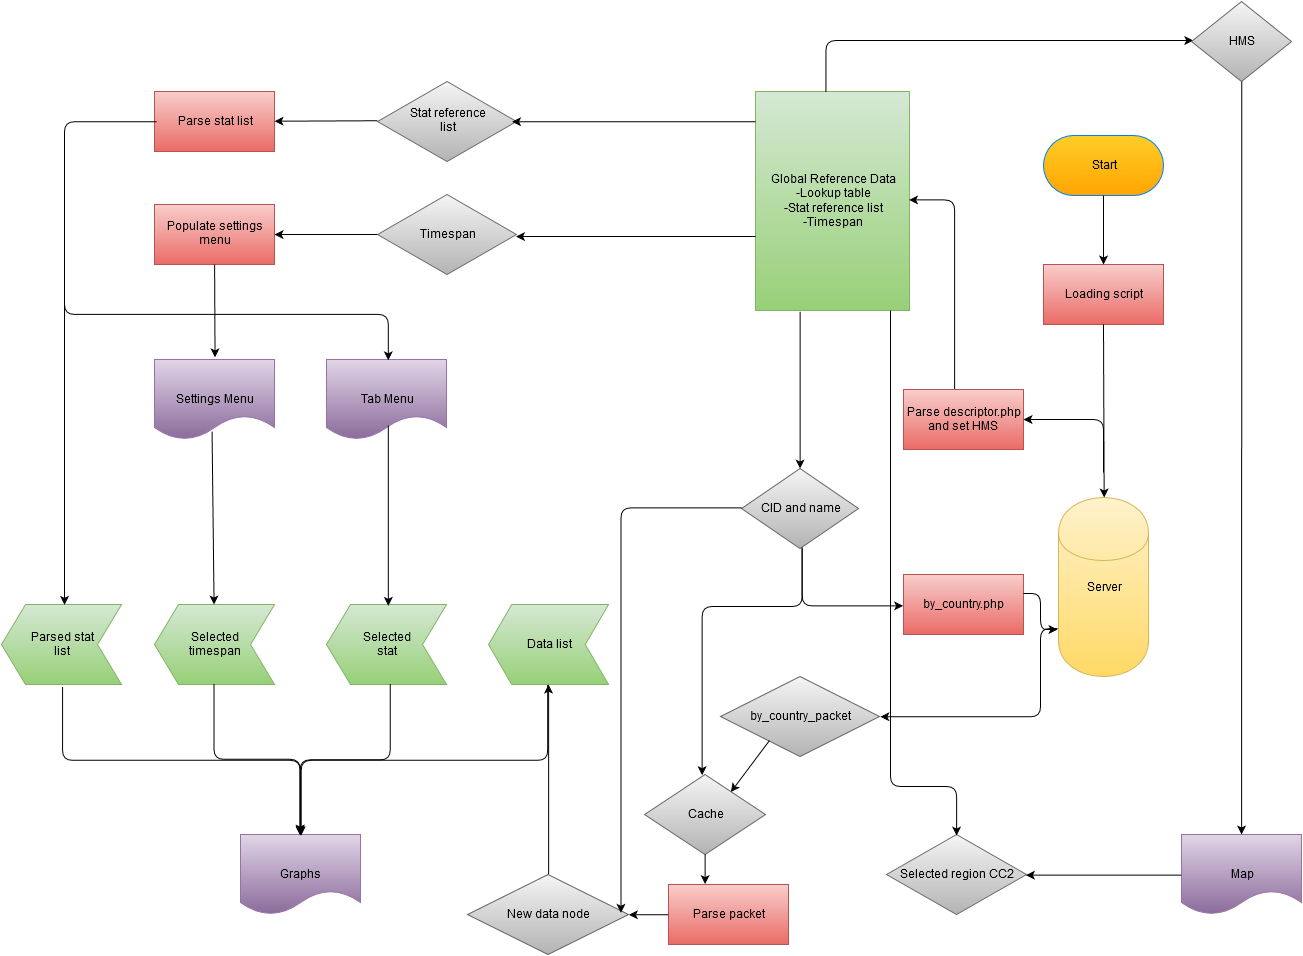

The diagram above was exported from draw.io. Its source (the exported page's mxGraphModel, read from the mxfile embedded in the PNG):
<mxGraphModel dx="1420" dy="1105" grid="0" gridSize="10" guides="1" tooltips="1" connect="0" arrows="1" fold="1" page="0" pageScale="1.5" pageWidth="826" pageHeight="1169" background="none" math="0">
  <root>
    <mxCell id="0" style=";html=1;" />
    <mxCell id="1" style=";html=1;" parent="0" />
    <mxCell id="66" value="Parse stat list&lt;br&gt;" style="whiteSpace=wrap;html=1;plain-red" vertex="1" parent="1">
      <mxGeometry x="170" y="-254" width="120" height="60" as="geometry" />
    </mxCell>
    <mxCell id="68" value="Global Reference Data&lt;br&gt;-Lookup table&lt;br&gt;-Stat reference list&lt;br&gt;-Timespan&lt;br&gt;" style="whiteSpace=wrap;html=1;plain-green" vertex="1" parent="1">
      <mxGeometry x="771" y="-254" width="154" height="219" as="geometry" />
    </mxCell>
    <mxCell id="70" value="Start&lt;br&gt;" style="rounded=1;whiteSpace=wrap;html=1;arcSize=50;plain-orange;shadow=0;glass=0;strokeColor=#007FFF;" vertex="1" parent="1">
      <mxGeometry x="1059" y="-210" width="120" height="60" as="geometry" />
    </mxCell>
    <mxCell id="71" value="Loading script&lt;br&gt;" style="whiteSpace=wrap;html=1;plain-red" vertex="1" parent="1">
      <mxGeometry x="1059" y="-81" width="120" height="60" as="geometry" />
    </mxCell>
    <mxCell id="72" value="Server" style="shape=cylinder;whiteSpace=wrap;html=1;plain-yellow" vertex="1" parent="1">
      <mxGeometry x="1074" y="152" width="90" height="179" as="geometry" />
    </mxCell>
    <mxCell id="73" value="Parse descriptor.php and set HMS&lt;br&gt;" style="whiteSpace=wrap;html=1;plain-red" vertex="1" parent="1">
      <mxGeometry x="919" y="44" width="120" height="60" as="geometry" />
    </mxCell>
    <mxCell id="74" value="" style="endArrow=classic;html=1;" edge="1" parent="1" source="70" target="71">
      <mxGeometry width="50" height="50" relative="1" as="geometry">
        <mxPoint x="-46" y="-316" as="sourcePoint" />
        <mxPoint x="1032" y="-109" as="targetPoint" />
      </mxGeometry>
    </mxCell>
    <mxCell id="75" value="" style="endArrow=classic;html=1;exitX=0.492;exitY=1;exitPerimeter=0;" edge="1" parent="1">
      <mxGeometry width="50" height="50" relative="1" as="geometry">
        <mxPoint x="1118.9584487534626" y="-21.09972299168976" as="sourcePoint" />
        <mxPoint x="1119.6450154802026" y="152" as="targetPoint" />
      </mxGeometry>
    </mxCell>
    <mxCell id="77" value="" style="edgeStyle=elbowEdgeStyle;elbow=horizontal;endArrow=classic;html=1;strokeColor=#000000;" edge="1" parent="1">
      <mxGeometry width="50" height="50" relative="1" as="geometry">
        <mxPoint x="1119" y="127" as="sourcePoint" />
        <mxPoint x="1039" y="74" as="targetPoint" />
        <Array as="points">
          <mxPoint x="1119" y="74" />
        </Array>
      </mxGeometry>
    </mxCell>
    <mxCell id="78" value="" style="edgeStyle=segmentEdgeStyle;endArrow=classic;html=1;strokeColor=#000000;rotation=0;flipV=0;flipH=0;exitX=0.425;exitY=0;exitPerimeter=0;entryX=1;entryY=0.493;entryPerimeter=0;" edge="1" parent="1" source="73" target="68">
      <mxGeometry width="50" height="50" relative="1" as="geometry">
        <mxPoint x="954" y="-90" as="sourcePoint" />
        <mxPoint x="918" y="-146" as="targetPoint" />
        <Array as="points">
          <mxPoint x="970" y="-146" />
        </Array>
      </mxGeometry>
    </mxCell>
    <mxCell id="84" value="Map" style="shape=document;whiteSpace=wrap;html=1;plain-purple" vertex="1" parent="1">
      <mxGeometry x="1197" y="489" width="120" height="80" as="geometry" />
    </mxCell>
    <mxCell id="85" value="Settings Menu&lt;br&gt;" style="shape=document;whiteSpace=wrap;html=1;plain-purple" vertex="1" parent="1">
      <mxGeometry x="170" y="14" width="120" height="80" as="geometry" />
    </mxCell>
    <mxCell id="86" value="Tab Menu&lt;br&gt;" style="shape=document;whiteSpace=wrap;html=1;plain-purple" vertex="1" parent="1">
      <mxGeometry x="342" y="14" width="120" height="80" as="geometry" />
    </mxCell>
    <mxCell id="87" value="by_country.php" style="whiteSpace=wrap;html=1;plain-red" vertex="1" parent="1">
      <mxGeometry x="919" y="229" width="120" height="60" as="geometry" />
    </mxCell>
    <mxCell id="88" value="by_country_packet" style="rhombus;whiteSpace=wrap;html=1;plain-gray" vertex="1" parent="1">
      <mxGeometry x="736" y="331" width="159" height="80" as="geometry" />
    </mxCell>
    <mxCell id="89" value="Selected region CC2&lt;br&gt;" style="rhombus;whiteSpace=wrap;html=1;plain-gray" vertex="1" parent="1">
      <mxGeometry x="902" y="489" width="140" height="80" as="geometry" />
    </mxCell>
    <mxCell id="90" value="Parsed stat&lt;br&gt;list&lt;br&gt;" style="shape=step;whiteSpace=wrap;html=1;flipH=1;plain-green" vertex="1" parent="1">
      <mxGeometry x="17" y="259" width="120" height="80" as="geometry" />
    </mxCell>
    <mxCell id="91" value="Selected&lt;br&gt;timespan&lt;br&gt;" style="shape=step;whiteSpace=wrap;html=1;flipH=1;plain-green" vertex="1" parent="1">
      <mxGeometry x="170" y="259" width="120" height="80" as="geometry" />
    </mxCell>
    <mxCell id="92" value="Data list&lt;br&gt;" style="shape=step;whiteSpace=wrap;html=1;flipH=1;rounded=0;size=0.19375;arcSize=0;plain-green" vertex="1" parent="1">
      <mxGeometry x="504" y="259" width="120" height="80" as="geometry" />
    </mxCell>
    <mxCell id="93" value="Selected&lt;br&gt;stat&lt;br&gt;" style="shape=step;whiteSpace=wrap;html=1;flipH=1;plain-green" vertex="1" parent="1">
      <mxGeometry x="342" y="259" width="120" height="80" as="geometry" />
    </mxCell>
    <mxCell id="94" value="Graphs" style="shape=document;whiteSpace=wrap;html=1;plain-purple" vertex="1" parent="1">
      <mxGeometry x="256" y="489" width="120" height="80" as="geometry" />
    </mxCell>
    <mxCell id="95" value="New data node&lt;br&gt;" style="rhombus;whiteSpace=wrap;html=1;rounded=0;plain-gray" vertex="1" parent="1">
      <mxGeometry x="483" y="529" width="161" height="80" as="geometry" />
    </mxCell>
    <mxCell id="96" value="Populate settings&lt;br&gt;menu&lt;br&gt;" style="whiteSpace=wrap;html=1;rounded=0;plain-red" vertex="1" parent="1">
      <mxGeometry x="170" y="-141" width="120" height="60" as="geometry" />
    </mxCell>
    <mxCell id="97" value="Timespan" style="rhombus;whiteSpace=wrap;html=1;rounded=0;plain-gray" vertex="1" parent="1">
      <mxGeometry x="393" y="-151" width="139" height="80" as="geometry" />
    </mxCell>
    <mxCell id="99" value="Stat reference&lt;br&gt;list&lt;br&gt;" style="rhombus;whiteSpace=wrap;html=1;rounded=0;plain-gray" vertex="1" parent="1">
      <mxGeometry x="393" y="-264" width="139" height="80" as="geometry" />
    </mxCell>
    <mxCell id="100" value="CID and name&lt;br&gt;" style="rhombus;whiteSpace=wrap;html=1;rounded=0;plain-gray" vertex="1" parent="1">
      <mxGeometry x="757" y="123" width="117" height="80" as="geometry" />
    </mxCell>
    <mxCell id="101" value="Parse packet&lt;br&gt;" style="whiteSpace=wrap;html=1;rounded=0;plain-red" vertex="1" parent="1">
      <mxGeometry x="684" y="539" width="120" height="60" as="geometry" />
    </mxCell>
    <mxCell id="103" value="Cache" style="rhombus;whiteSpace=wrap;html=1;rounded=0;plain-gray" vertex="1" parent="1">
      <mxGeometry x="660" y="429" width="121" height="80" as="geometry" />
    </mxCell>
    <mxCell id="104" value="" style="endArrow=classic;html=1;strokeColor=#000000;exitX=0.291;exitY=1.007;exitPerimeter=0;" edge="1" parent="1" source="68" target="100">
      <mxGeometry width="50" height="50" relative="1" as="geometry">
        <mxPoint x="553" y="-98" as="sourcePoint" />
        <mxPoint x="603" y="-148" as="targetPoint" />
      </mxGeometry>
    </mxCell>
    <mxCell id="106" value="" style="endArrow=classic;html=1;strokeColor=#000000;entryX=0.482;entryY=0.013;entryPerimeter=0;exitX=0.512;exitY=0.825;exitPerimeter=0;" edge="1" parent="1" source="86" target="93">
      <mxGeometry width="50" height="50" relative="1" as="geometry">
        <mxPoint x="443" y="157" as="sourcePoint" />
        <mxPoint x="589" y="104" as="targetPoint" />
      </mxGeometry>
    </mxCell>
    <mxCell id="107" value="" style="endArrow=classic;html=1;strokeColor=#000000;entryX=0.71;entryY=0.222;entryPerimeter=0;exitX=0.305;exitY=0.803;exitPerimeter=0;" edge="1" parent="1" source="88" target="103">
      <mxGeometry width="50" height="50" relative="1" as="geometry">
        <mxPoint x="553" y="266" as="sourcePoint" />
        <mxPoint x="603" y="216" as="targetPoint" />
      </mxGeometry>
    </mxCell>
    <mxCell id="108" value="" style="endArrow=classic;html=1;strokeColor=#000000;exitX=0.501;exitY=0.993;exitPerimeter=0;entryX=0.305;entryY=-0.011;entryPerimeter=0;" edge="1" parent="1" source="103" target="101">
      <mxGeometry width="50" height="50" relative="1" as="geometry">
        <mxPoint x="375" y="366" as="sourcePoint" />
        <mxPoint x="425" y="316" as="targetPoint" />
      </mxGeometry>
    </mxCell>
    <mxCell id="109" value="" style="endArrow=classic;html=1;strokeColor=#000000;entryX=1;entryY=0.5;entryPerimeter=0;exitX=0.001;exitY=0.5;exitPerimeter=0;" edge="1" parent="1" source="101" target="95">
      <mxGeometry width="50" height="50" relative="1" as="geometry">
        <mxPoint x="662" y="539" as="sourcePoint" />
        <mxPoint x="648" y="567" as="targetPoint" />
      </mxGeometry>
    </mxCell>
    <mxCell id="110" value="" style="endArrow=classic;html=1;strokeColor=#000000;exitX=0.517;exitY=0.025;exitPerimeter=0;" edge="1" parent="1" target="92">
      <mxGeometry width="50" height="50" relative="1" as="geometry">
        <mxPoint x="564.1531100478469" y="528.7703349282297" as="sourcePoint" />
        <mxPoint x="563" y="364" as="targetPoint" />
      </mxGeometry>
    </mxCell>
    <mxCell id="111" value="" style="endArrow=classic;html=1;strokeColor=#000000;exitX=0.481;exitY=0.903;exitPerimeter=0;" edge="1" parent="1" source="85" target="91">
      <mxGeometry width="50" height="50" relative="1" as="geometry">
        <mxPoint x="170" y="-28" as="sourcePoint" />
        <mxPoint x="220" y="-78" as="targetPoint" />
      </mxGeometry>
    </mxCell>
    <mxCell id="112" value="" style="endArrow=classic;html=1;strokeColor=#000000;entryX=0.508;entryY=-0.028;entryPerimeter=0;" edge="1" parent="1" source="96" target="85">
      <mxGeometry width="50" height="50" relative="1" as="geometry">
        <mxPoint x="-37" y="-144" as="sourcePoint" />
        <mxPoint x="13" y="-194" as="targetPoint" />
      </mxGeometry>
    </mxCell>
    <mxCell id="113" value="" style="endArrow=classic;html=1;strokeColor=#000000;exitX=-0.004;exitY=0.503;exitPerimeter=0;" edge="1" parent="1" source="97" target="96">
      <mxGeometry width="50" height="50" relative="1" as="geometry">
        <mxPoint x="-37" y="-177" as="sourcePoint" />
        <mxPoint x="13" y="-227" as="targetPoint" />
      </mxGeometry>
    </mxCell>
    <mxCell id="114" value="" style="endArrow=classic;html=1;strokeColor=#000000;exitX=-0.004;exitY=0.492;exitPerimeter=0;" edge="1" parent="1" source="99" target="66">
      <mxGeometry width="50" height="50" relative="1" as="geometry">
        <mxPoint x="-37" y="-243" as="sourcePoint" />
        <mxPoint x="13" y="-293" as="targetPoint" />
      </mxGeometry>
    </mxCell>
    <mxCell id="115" value="" style="edgeStyle=segmentEdgeStyle;endArrow=classic;html=1;strokeColor=#000000;exitX=0.014;exitY=0.498;exitPerimeter=0;entryX=0.474;entryY=0.006;entryPerimeter=0;" edge="1" parent="1" source="66" target="90">
      <mxGeometry width="50" height="50" relative="1" as="geometry">
        <mxPoint x="30" y="-214" as="sourcePoint" />
        <mxPoint x="34" y="213" as="targetPoint" />
        <Array as="points">
          <mxPoint x="80" y="-224" />
        </Array>
      </mxGeometry>
    </mxCell>
    <mxCell id="118" value="" style="edgeStyle=elbowEdgeStyle;elbow=vertical;endArrow=classic;html=1;strokeColor=#000000;entryX=0.518;entryY=0.014;entryPerimeter=0;" edge="1" parent="1" target="86">
      <mxGeometry width="50" height="50" relative="1" as="geometry">
        <mxPoint x="80" y="-77" as="sourcePoint" />
        <mxPoint x="398" y="-16" as="targetPoint" />
      </mxGeometry>
    </mxCell>
    <mxCell id="121" value="" style="endArrow=classic;html=1;strokeColor=#000000;entryX=0.968;entryY=0.502;entryPerimeter=0;exitX=0;exitY=0.137;exitPerimeter=0;" edge="1" parent="1" source="68" target="99">
      <mxGeometry width="50" height="50" relative="1" as="geometry">
        <mxPoint x="764" y="-224" as="sourcePoint" />
        <mxPoint x="-187" y="-320" as="targetPoint" />
      </mxGeometry>
    </mxCell>
    <mxCell id="122" value="" style="endArrow=classic;html=1;strokeColor=#000000;entryX=0.996;entryY=0.525;entryPerimeter=0;exitX=0;exitY=0.662;exitPerimeter=0;" edge="1" parent="1" source="68" target="97">
      <mxGeometry width="50" height="50" relative="1" as="geometry">
        <mxPoint x="-237" y="-270" as="sourcePoint" />
        <mxPoint x="-187" y="-320" as="targetPoint" />
      </mxGeometry>
    </mxCell>
    <mxCell id="126" value="" style="edgeStyle=segmentEdgeStyle;endArrow=classic;html=1;strokeColor=#000000;entryX=-0.003;entryY=0.522;entryPerimeter=0;exitX=0.518;exitY=0.987;exitPerimeter=0;" edge="1" parent="1" source="100" target="87">
      <mxGeometry width="50" height="50" relative="1" as="geometry">
        <mxPoint x="781" y="284" as="sourcePoint" />
        <mxPoint x="831" y="234" as="targetPoint" />
        <Array as="points">
          <mxPoint x="818" y="260" />
        </Array>
      </mxGeometry>
    </mxCell>
    <mxCell id="130" value="" style="edgeStyle=elbowEdgeStyle;elbow=horizontal;endArrow=classic;html=1;strokeColor=#000000;" edge="1" parent="1">
      <mxGeometry width="50" height="50" relative="1" as="geometry">
        <mxPoint x="1039" y="248" as="sourcePoint" />
        <mxPoint x="1073" y="284" as="targetPoint" />
      </mxGeometry>
    </mxCell>
    <mxCell id="131" value="" style="edgeStyle=elbowEdgeStyle;elbow=horizontal;endArrow=classic;html=1;strokeColor=#000000;exitX=-0.01;exitY=0.735;exitPerimeter=0;entryX=1.007;entryY=0.499;entryPerimeter=0;" edge="1" parent="1" source="72" target="88">
      <mxGeometry width="50" height="50" relative="1" as="geometry">
        <mxPoint x="1048" y="346" as="sourcePoint" />
        <mxPoint x="747" y="79" as="targetPoint" />
        <Array as="points">
          <mxPoint x="1056" y="337" />
        </Array>
      </mxGeometry>
    </mxCell>
    <mxCell id="132" value="" style="endArrow=classic;html=1;strokeColor=#000000;exitX=0.501;exitY=0.993;exitPerimeter=0;" edge="1" parent="1" target="84">
      <mxGeometry width="50" height="50" relative="1" as="geometry">
        <mxPoint x="1257.3103448275865" y="-276.27586206896535" as="sourcePoint" />
        <mxPoint x="562" y="-333" as="targetPoint" />
      </mxGeometry>
    </mxCell>
    <mxCell id="133" value="" style="edgeStyle=segmentEdgeStyle;endArrow=classic;html=1;strokeColor=#000000;exitX=0.456;exitY=0.003;exitPerimeter=0;entryX=0.018;entryY=0.488;entryPerimeter=0;" edge="1" parent="1" source="68" target="135">
      <mxGeometry width="50" height="50" relative="1" as="geometry">
        <mxPoint x="512" y="-327" as="sourcePoint" />
        <mxPoint x="1182" y="-305" as="targetPoint" />
        <Array as="points">
          <mxPoint x="841" y="-305" />
        </Array>
      </mxGeometry>
    </mxCell>
    <mxCell id="134" value="" style="endArrow=classic;html=1;strokeColor=#000000;entryX=0.996;entryY=0.504;entryPerimeter=0;exitX=0;exitY=0.504;exitPerimeter=0;" edge="1" parent="1" source="84" target="89">
      <mxGeometry width="50" height="50" relative="1" as="geometry">
        <mxPoint x="1147" y="499" as="sourcePoint" />
        <mxPoint x="562" y="178" as="targetPoint" />
      </mxGeometry>
    </mxCell>
    <mxCell id="135" value="HMS&lt;br&gt;" style="rhombus;whiteSpace=wrap;html=1;rounded=0;plain-gray" vertex="1" parent="1">
      <mxGeometry x="1207" y="-344" width="100" height="80" as="geometry" />
    </mxCell>
    <mxCell id="136" value="" style="edgeStyle=elbowEdgeStyle;elbow=vertical;endArrow=classic;html=1;strokeColor=#000000;exitX=0.469;exitY=0.995;exitPerimeter=0;entryX=0.497;entryY=0.013;entryPerimeter=0;" edge="1" parent="1" source="93" target="94">
      <mxGeometry width="50" height="50" relative="1" as="geometry">
        <mxPoint x="316" y="436" as="sourcePoint" />
        <mxPoint x="366" y="386" as="targetPoint" />
      </mxGeometry>
    </mxCell>
    <mxCell id="138" value="" style="edgeStyle=elbowEdgeStyle;elbow=vertical;endArrow=classic;html=1;strokeColor=#000000;exitX=0.504;exitY=0.995;exitPerimeter=0;entryX=0.497;entryY=0.001;entryPerimeter=0;" edge="1" parent="1" source="91" target="94">
      <mxGeometry width="50" height="50" relative="1" as="geometry">
        <mxPoint x="87" y="479" as="sourcePoint" />
        <mxPoint x="137" y="550" as="targetPoint" />
      </mxGeometry>
    </mxCell>
    <mxCell id="139" value="" style="edgeStyle=elbowEdgeStyle;elbow=vertical;endArrow=classic;html=1;strokeColor=#000000;exitX=0.492;exitY=1.032;exitPerimeter=0;entryX=0.497;entryY=-0.012;entryPerimeter=0;" edge="1" parent="1" source="90" target="94">
      <mxGeometry width="50" height="50" relative="1" as="geometry">
        <mxPoint x="77" y="356" as="sourcePoint" />
        <mxPoint x="127" y="529" as="targetPoint" />
      </mxGeometry>
    </mxCell>
    <mxCell id="140" value="" style="edgeStyle=elbowEdgeStyle;elbow=vertical;endArrow=classic;html=1;strokeColor=#000000;entryX=0.505;entryY=0.013;entryPerimeter=0;exitX=0.507;exitY=1.007;exitPerimeter=0;" edge="1" parent="1" source="92" target="94">
      <mxGeometry width="50" height="50" relative="1" as="geometry">
        <mxPoint x="438" y="461" as="sourcePoint" />
        <mxPoint x="488" y="411" as="targetPoint" />
      </mxGeometry>
    </mxCell>
    <mxCell id="144" value="" style="edgeStyle=segmentEdgeStyle;endArrow=classic;html=1;strokeColor=#000000;exitX=0.005;exitY=0.491;exitPerimeter=0;entryX=0.956;entryY=0.475;entryPerimeter=0;" edge="1" parent="1" source="100" target="95">
      <mxGeometry width="50" height="50" relative="1" as="geometry">
        <mxPoint x="671" y="289" as="sourcePoint" />
        <mxPoint x="637" y="528" as="targetPoint" />
        <Array as="points">
          <mxPoint x="637" y="162" />
        </Array>
      </mxGeometry>
    </mxCell>
    <mxCell id="145" value="" style="edgeStyle=elbowEdgeStyle;elbow=vertical;endArrow=classic;html=1;strokeColor=#000000;entryX=0.501;entryY=0.013;entryPerimeter=0;" edge="1" parent="1" source="68" target="89">
      <mxGeometry width="50" height="50" relative="1" as="geometry">
        <mxPoint x="1094" y="461" as="sourcePoint" />
        <mxPoint x="1144" y="411" as="targetPoint" />
        <Array as="points">
          <mxPoint x="906" y="441" />
          <mxPoint x="926" y="441" />
          <mxPoint x="899" y="441" />
          <mxPoint x="910" y="441" />
          <mxPoint x="993" y="441" />
        </Array>
      </mxGeometry>
    </mxCell>
    <mxCell id="146" value="" style="edgeStyle=elbowEdgeStyle;elbow=vertical;endArrow=classic;html=1;strokeColor=#000000;entryX=0.474;entryY=0.006;entryPerimeter=0;exitX=0.521;exitY=0.994;exitPerimeter=0;" edge="1" parent="1" source="100" target="103">
      <mxGeometry width="50" height="50" relative="1" as="geometry">
        <mxPoint x="839" y="218" as="sourcePoint" />
        <mxPoint x="761" y="217" as="targetPoint" />
        <Array as="points">
          <mxPoint x="768" y="261" />
        </Array>
      </mxGeometry>
    </mxCell>
  </root>
</mxGraphModel>